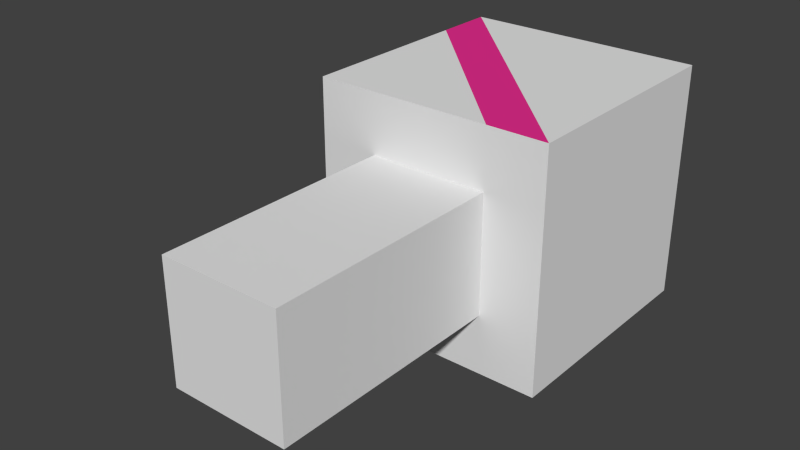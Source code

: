 # Source: Player25D_PH.blend  (saved by Blender 2.76.0; exported with 4.5.12 LTS)
import bpy
from mathutils import Matrix  # noqa: F401  (used for matrix-valued properties, if any)

bpy.ops.wm.read_factory_settings(use_empty=True)
scene = bpy.context.scene
scene.name = 'Scene'

# ---- collections
col_collection_1 = bpy.data.collections.new('Collection 1'); scene.collection.children.link(col_collection_1)

# ---- materials (node trees are filled in below, after node groups)
mat_25dplayer_mat_ph = bpy.data.materials.new('25DPlayer_Mat_PH')
mat_25dplayer_mat_ph.alpha_threshold = 0.0
mat_25dplayer_mat_ph.use_transparent_shadow = False
mat_25dplayer_mat_ph.roughness = 0.5
mat_25dplayer_mat_ph.line_color = (0.0, 0.0, 0.0, 1.0)
mat_25dplayer_mat_ph_2 = bpy.data.materials.new('25DPlayer_Mat_PH_2')
mat_25dplayer_mat_ph_2.alpha_threshold = 0.0
mat_25dplayer_mat_ph_2.use_transparent_shadow = False
mat_25dplayer_mat_ph_2.diffuse_color = (0.8, 0.02865, 0.2752, 1.0)
mat_25dplayer_mat_ph_2.roughness = 0.5

# ---- material node trees

# ---- world
world_world = bpy.data.worlds.new('World'); scene.world = world_world
world_world.color = (0.05088, 0.05088, 0.05088)
world_world.use_sun_shadow = False
world_world.sun_shadow_jitter_overblur = 0.0
world_world.cycles.sampling_method = 'MANUAL'
world_world.cycles.sample_map_resolution = 256

# ---- meshes
me_cube = bpy.data.meshes.new('Cube')
me_cube.from_pydata([(0.5079, 0.7781, 0.5), (0.5079, -0.2219, 0.5), (-0.4921, 0.7781, 0.5), (-0.4921, -0.2219, 0.5), (0.5079, 0.2781, 0.5), (0.007884, 0.7781, 0.5), (0.007884, -0.2219, 0.5), (-0.4921, 0.2781, 0.5), (0.007884, 0.2781, 0.5), (0.5079, 0.7781, 0.25), (0.5079, 0.02807, 0.5), (-0.2421, 0.7781, 0.5), (-0.2421, -0.2219, 0.5), (-0.4921, 0.7781, 0.25), (-0.4921, 0.02807, 0.5), (0.5079, 0.5281, 0.5), (0.2579, 0.7781, 0.5), (0.5079, -0.2219, 0.25), (0.2579, -0.2219, 0.5), (-0.4921, 0.5281, 0.5), (-0.4921, -0.2219, 0.25), (0.007884, -0.2219, 0.25), (0.007884, 0.02807, 0.5), (0.007884, 0.5281, 0.5), (0.2579, 0.2781, 0.5), (-0.2421, 0.2781, 0.5), (0.007884, 0.7781, 0.25), (-0.4921, 0.2781, 0.25), (0.5079, 0.2781, 0.25), (0.5079, 0.5281, 0.25), (-0.4921, 0.5281, 0.25), (0.2579, 0.7781, 0.25), (-0.2421, 0.5281, 0.5), (0.2579, 0.5281, 0.5), (0.2579, 0.02807, 0.5), (-0.2421, -0.2219, 0.25), (0.2579, -0.2219, 0.25), (-0.2421, 0.02807, 0.5), (-0.2421, 0.7781, 0.25), (-0.4921, 0.02807, 0.25), (0.5079, 0.02807, 0.25), (0.5079, 0.7781, -0.5), (0.5079, -0.2219, -0.5), (-0.4921, 0.7781, -0.5), (-0.4921, -0.2219, -0.5), (0.5079, 0.7781, 3.446e-08), (0.5079, 0.2781, -0.5), (0.007884, 0.7781, -0.5), (0.5079, -0.2219, 7.817e-08), (0.007884, -0.2219, -0.5), (-0.4921, 0.7781, -9.252e-09), (-0.4921, 0.2781, -0.5), (-0.4921, -0.2219, 3.446e-08), (0.007884, 0.2781, -0.5), (0.007884, 0.7781, 1.26e-08), (-0.7421, 0.2781, 1.676e-09), (0.5079, 0.2781, 5.632e-08), (0.5079, 0.7781, -0.25), (0.5079, 0.02807, -0.5), (-0.2421, 0.7781, -0.5), (-0.2421, -0.2219, -0.5), (-0.4921, 0.7781, -0.25), (-0.4921, 0.02807, -0.5), (0.5079, 0.5281, -0.5), (0.2579, 0.7781, -0.5), (0.5079, -0.2219, -0.25), (0.2579, -0.2219, -0.5), (-0.4921, 0.5281, -0.5), (-0.4921, -0.2219, -0.25), (0.007884, -0.2219, -0.25), (0.2579, -0.2219, 6.724e-08), (-0.2421, -0.2219, 4.539e-08), (0.007884, 0.02807, -0.5), (0.007884, 0.5281, -0.5), (0.2579, 0.2781, -0.5), (-0.2421, 0.2781, -0.5), (0.007884, 0.7781, -0.25), (0.2579, 0.7781, 2.353e-08), (-0.2421, 0.7781, 1.676e-09), (-0.4921, 0.2781, -0.25), (-0.4921, 0.5281, 1.676e-09), (-0.4921, 0.02807, 2.353e-08), (0.5079, 0.02807, 6.724e-08), (0.5079, 0.5281, 4.539e-08), (0.5079, 0.2781, -0.25), (0.5079, 0.5281, -0.25), (-0.4921, 0.5281, -0.25), (0.2579, 0.7781, -0.25), (-0.2421, 0.5281, -0.5), (0.2579, 0.5281, -0.5), (0.2579, 0.02807, -0.5), (-0.2421, -0.2219, -0.25), (0.2579, -0.2219, -0.25), (-0.2421, 0.02807, -0.5), (-0.2421, 0.7781, -0.25), (-0.4921, 0.02807, -0.25), (0.5079, 0.02807, -0.25), (0.007884, -1.222, 0.25), (0.007884, -1.222, 1e-07), (-0.2421, -1.222, 8.91e-08), (0.2579, -1.222, 1.11e-07), (-0.2421, -1.222, 0.25), (0.2579, -1.222, 0.25), (0.007884, -1.222, -0.25), (-0.2421, -1.222, -0.25), (0.2579, -1.222, -0.25)], [], [(10, 1, 17), (20, 3, 14), (13, 2, 11), (14, 3, 12), (36, 21, 97, 102), (20, 52, 71), (22, 6, 18), (23, 8, 24), (19, 7, 25), (26, 5, 16), (30, 27, 7), (29, 15, 4), (83, 29, 28), (45, 9, 29), (9, 0, 15), (30, 19, 2), (80, 30, 13), (80, 55, 27), (31, 16, 0), (77, 31, 9), (54, 26, 31), (32, 25, 8), (11, 32, 23), (2, 19, 32), (33, 24, 4), (16, 33, 15), (5, 23, 33), (34, 18, 1), (24, 34, 10), (8, 22, 34), (35, 71, 99, 101), (12, 35, 21), (3, 20, 35), (36, 70, 48), (18, 36, 17), (6, 21, 36), (37, 12, 6), (25, 37, 22), (7, 14, 37), (38, 11, 5), (78, 38, 26), (50, 13, 38), (39, 14, 7), (81, 39, 27), (52, 20, 39), (40, 17, 48), (28, 40, 82), (28, 4, 10), (40, 10, 17), (39, 20, 14), (38, 13, 11), (37, 14, 12), (69, 92, 105, 103), (35, 20, 71), (34, 22, 18), (33, 23, 24), (32, 19, 25), (31, 26, 16), (19, 30, 7), (28, 29, 4), (56, 83, 28), (83, 45, 29), (29, 9, 15), (13, 30, 2), (50, 80, 13), (30, 80, 27), (9, 31, 0), (45, 77, 9), (77, 54, 31), (23, 32, 8), (5, 11, 23), (11, 2, 32), (15, 33, 4), (0, 16, 15), (16, 5, 33), (10, 34, 1), (4, 24, 10), (24, 8, 34), (21, 35, 101, 97), (6, 12, 21), (12, 3, 35), (17, 36, 48), (1, 18, 17), (18, 6, 36), (22, 37, 6), (8, 25, 22), (25, 7, 37), (26, 38, 5), (54, 78, 26), (78, 50, 38), (27, 39, 7), (55, 81, 27), (81, 52, 39), (82, 40, 48), (56, 28, 82), (40, 28, 10), (58, 65, 42), (68, 62, 44), (61, 59, 43), (62, 60, 44), (70, 36, 102, 100), (68, 71, 52), (72, 66, 49), (73, 74, 53), (67, 75, 51), (76, 64, 47), (86, 51, 79), (85, 46, 63), (83, 84, 85), (45, 85, 57), (57, 63, 41), (86, 43, 67), (80, 61, 86), (80, 79, 55), (87, 41, 64), (77, 57, 87), (54, 87, 76), (88, 53, 75), (59, 73, 88), (43, 88, 67), (89, 46, 74), (64, 63, 89), (47, 89, 73), (90, 42, 66), (74, 58, 90), (53, 90, 72), (71, 91, 104, 99), (60, 69, 91), (44, 91, 68), (92, 48, 70), (66, 65, 92), (49, 92, 69), (93, 49, 60), (75, 72, 93), (51, 93, 62), (94, 47, 59), (78, 76, 94), (50, 94, 61), (95, 51, 62), (81, 79, 95), (52, 95, 68), (96, 48, 65), (84, 82, 96), (84, 58, 46), (96, 65, 58), (95, 62, 68), (94, 59, 61), (93, 60, 62), (91, 69, 103, 104), (91, 71, 68), (90, 66, 72), (89, 74, 73), (88, 75, 67), (87, 64, 76), (67, 51, 86), (84, 46, 85), (56, 84, 83), (83, 85, 45), (85, 63, 57), (61, 43, 86), (50, 61, 80), (86, 79, 80), (57, 41, 87), (45, 57, 77), (77, 87, 54), (73, 53, 88), (47, 73, 59), (59, 88, 43), (63, 46, 89), (41, 63, 64), (64, 89, 47), (58, 42, 90), (46, 58, 74), (74, 90, 53), (92, 70, 100, 105), (49, 69, 60), (60, 91, 44), (65, 48, 92), (42, 65, 66), (66, 92, 49), (72, 49, 93), (53, 72, 75), (75, 93, 51), (76, 47, 94), (54, 76, 78), (78, 94, 50), (79, 51, 95), (55, 79, 81), (81, 95, 52), (82, 48, 96), (56, 82, 84), (96, 58, 84), (97, 98, 100), (101, 99, 98), (102, 97, 100), (97, 101, 98), (103, 100, 98), (104, 98, 99), (105, 100, 103), (103, 98, 104)])
me_cube.polygons.foreach_set('material_index', [0, 0, 0, 0, 0, 0, 0, 0, 0, 0, 0, 0, 0, 0, 0, 1, 0, 1, 0, 0, 0, 1, 0, 1, 0, 0, 0, 1, 0, 1, 0, 0, 0, 0, 0, 0, 0, 0, 0, 0, 0, 0, 0, 0, 0, 0, 0, 0, 0, 0, 0, 0, 0, 0, 1, 0, 1, 0, 1, 0, 0, 0, 0, 0, 0, 0, 0, 0, 0, 0, 0, 0, 0, 0, 0, 0, 0, 0, 0, 0, 0, 0, 0, 0, 0, 1, 0, 0, 0, 0, 0, 1, 0, 0, 0, 0, 0, 0, 0, 0, 0, 0, 0, 0, 0, 0, 0, 0, 0, 0, 0, 1, 0, 1, 0, 0, 0, 1, 0, 1, 0, 0, 0, 1, 0, 1, 0, 0, 0, 0, 0, 0, 0, 0, 0, 0, 0, 0, 0, 0, 0, 0, 0, 0, 0, 0, 0, 0, 0, 0, 1, 0, 1, 0, 1, 0, 0, 0, 0, 0, 0, 0, 0, 0, 0, 0, 0, 0, 0, 0, 0, 0, 0, 0, 0, 0, 0, 0, 0, 0, 0, 1, 0, 0, 0, 0, 0, 1, 0, 0, 0, 0, 0, 0, 0, 0, 0, 0, 0, 0])
me_cube.materials.append(mat_25dplayer_mat_ph)
me_cube.materials.append(mat_25dplayer_mat_ph_2)
me_cube.use_remesh_preserve_volume = False
me_cube.use_remesh_preserve_attributes = False
me_cube.use_mirror_vertex_groups = False
me_cube.update()

# ---- objects
ob_cube = bpy.data.objects.new('Cube', me_cube)

# ---- transforms, parenting, visibility, modifiers, constraints
ob_cube.location = (0.0, 0.0, 0.0)
ob_cube.lock_rotations_4d = False
ob_cube.empty_display_type = 'ARROWS'
ob_cube.lineart.crease_threshold = 0.0

# ---- collection membership
col_collection_1.objects.link(ob_cube)

# ---- scene / render settings (as saved in the file)
scene.frame_start = 1; scene.frame_end = 250; scene.frame_set(1)
scene.render.engine = 'BLENDER_EEVEE_NEXT'
scene.render.resolution_percentage = 50
scene.render.dither_intensity = 0.0
scene.cycles.use_denoising = False
scene.cycles.samples = 10
scene.cycles.sampling_pattern = 'TABULATED_SOBOL'
scene.cycles.light_sampling_threshold = 0.0
scene.cycles.use_adaptive_sampling = False
scene.cycles.use_light_tree = False
scene.cycles.blur_glossy = 0.0
scene.cycles.pixel_filter_type = 'GAUSSIAN'
scene.cycles.sample_clamp_indirect = 0.0
scene.view_settings.view_transform = 'Standard'
bpy.context.view_layer.update()

# ---- added for rendering (the .blend has no active camera and no usable light): camera, sun
cam_auto = bpy.data.cameras.new('AutoCamera')
cam_auto.lens = 50.0
cam_auto.sensor_width = 36.0
cam_auto.clip_end = 1000.0
ob_auto_camera = bpy.data.objects.new('AutoCamera', cam_auto)
scene.collection.objects.link(ob_auto_camera)
ob_auto_camera.location = (2.25307, -3.06615, 1.89615)
ob_auto_camera.rotation_euler = (1.09748, -7.21219e-08, 0.694738)
scene.camera = ob_auto_camera
light_auto_sun = bpy.data.lights.new('AutoSun', 'SUN')
light_auto_sun.energy = 3.0
light_auto_sun.angle = 0.0523599
ob_auto_sun = bpy.data.objects.new('AutoSun', light_auto_sun)
scene.collection.objects.link(ob_auto_sun)
ob_auto_sun.rotation_euler = (0.872665, 0.174533, 0.523599)
bpy.context.view_layer.update()
